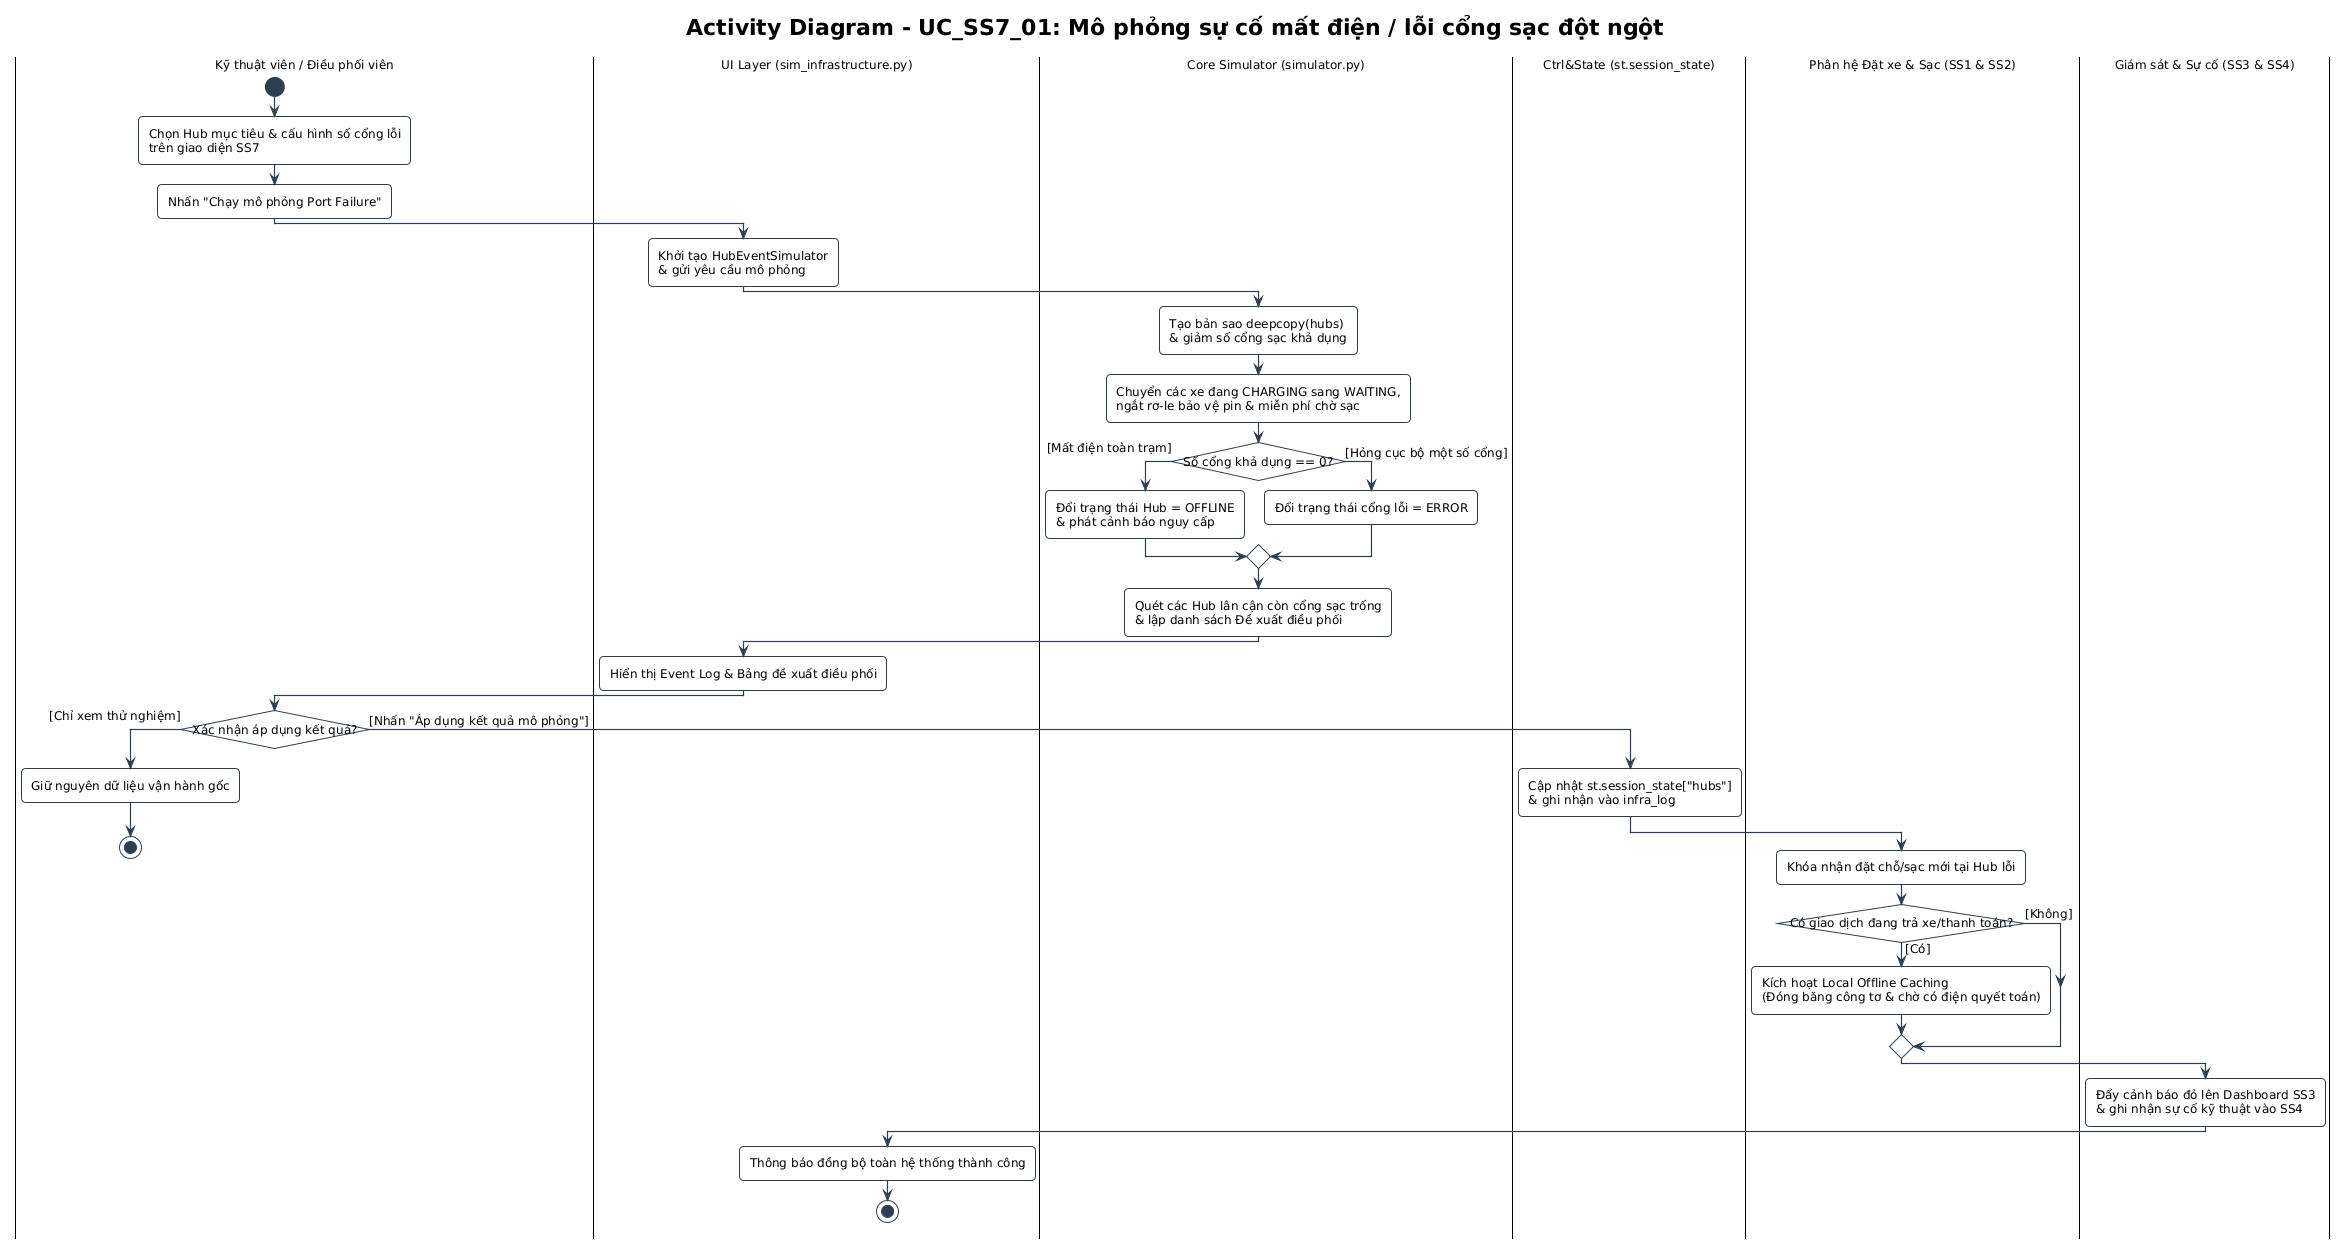

The diagram above was rendered by PlantUML. Its source (embedded in the PNG):
@startuml UC_SS7_01_NguyenTrungNguyen_activity
!pragma layout smetana
!include ../../../common.puml
skinparam activityMessageAlign center

title Activity Diagram - UC_SS7_01: Mô phỏng sự cố mất điện / lỗi cổng sạc đột ngột

|Kỹ thuật viên / Điều phối viên|
start
:Chọn Hub mục tiêu & cấu hình số cổng lỗi\ntrên giao diện SS7;
:Nhấn "Chạy mô phỏng Port Failure";

|UI Layer (sim_infrastructure.py)|
:Khởi tạo HubEventSimulator\n& gửi yêu cầu mô phỏng;

|Core Simulator (simulator.py)|
:Tạo bản sao deepcopy(hubs)\n& giảm số cổng sạc khả dụng;
:Chuyển các xe đang CHARGING sang WAITING,\nngắt rơ-le bảo vệ pin & miễn phí chờ sạc;

if (Số cổng khả dụng == 0?) then ([Mất điện toàn trạm])
  :Đổi trạng thái Hub = OFFLINE\n& phát cảnh báo nguy cấp;
else ([Hỏng cục bộ một số cổng])
  :Đổi trạng thái cổng lỗi = ERROR;
endif

:Quét các Hub lân cận còn cổng sạc trống\n& lập danh sách Đề xuất điều phối;

|UI Layer (sim_infrastructure.py)|
:Hiển thị Event Log & Bảng đề xuất điều phối;

|Kỹ thuật viên / Điều phối viên|
if (Xác nhận áp dụng kết quả?) then ([Chỉ xem thử nghiệm])
  :Giữ nguyên dữ liệu vận hành gốc;
  stop
else ([Nhấn "Áp dụng kết quả mô phỏng"])
  |Ctrl&State (st.session_state)|
  :Cập nhật st.session_state["hubs"]\n& ghi nhận vào infra_log;
  
  |Phân hệ Đặt xe & Sạc (SS1 & SS2)|
  :Khóa nhận đặt chỗ/sạc mới tại Hub lỗi;
  if (Có giao dịch đang trả xe/thanh toán?) then ([Có])
    :Kích hoạt Local Offline Caching\n(Đóng băng công tơ & chờ có điện quyết toán);
  else ([Không])
  endif
  
  |Giám sát & Sự cố (SS3 & SS4)|
  :Đẩy cảnh báo đỏ lên Dashboard SS3\n& ghi nhận sự cố kỹ thuật vào SS4;
  
  |UI Layer (sim_infrastructure.py)|
  :Thông báo đồng bộ toàn hệ thống thành công;
  stop
endif

@enduml